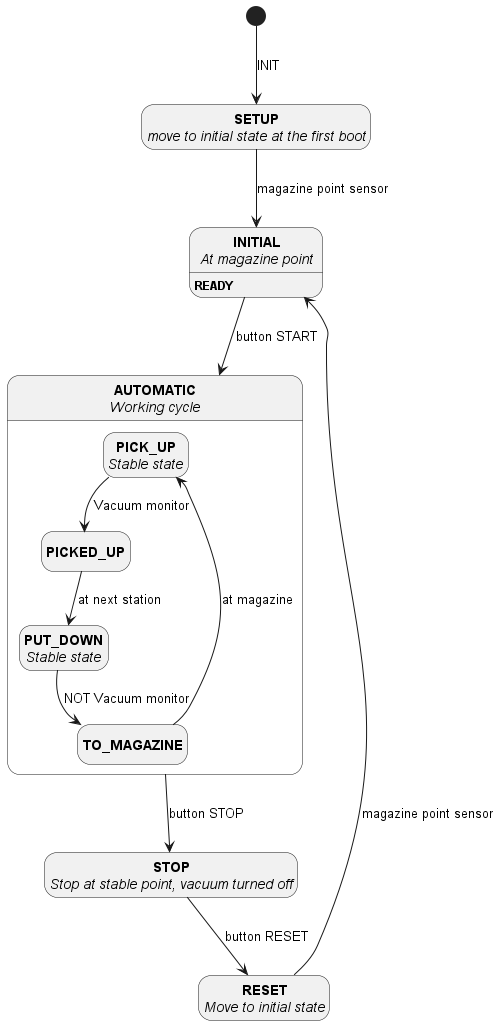

The diagram above was rendered by PlantUML. Its source (embedded in the PNG):
@startuml Transport Unit 
hide empty description


[*] --> SETUP: INIT

State "<b>SETUP</b>\n<i>move to initial state at the first boot</i>" as SETUP
State "<b>INITIAL</b>\n<i>At magazine point</i>" as INITIAL
State "<b>AUTOMATIC</b>\n<i>Working cycle</i>" as AUTO
State "<b>STOP</b>\n<i>Stop at stable point, vacuum turned off</i>" as STOP
State "<b>RESET</b>\n<i>Move to initial state</i>" as RESET

SETUP-->INITIAL: magazine point sensor 
INITIAL-->AUTO: button START
AUTO-->STOP: button STOP
STOP-->RESET: button RESET
RESET --> INITIAL:magazine point sensor 



state INITIAL{
    INITIAL:<b>READY</b> 

}

state AUTO{
    State "<b>PICK_UP</b>\n<i>Stable state</i>" as PICK_UP
    State "<b>PICKED_UP</b>" as PICKED_UP
    State "<b>PUT_DOWN</b>\n<i>Stable state</i>" as PD
    State "<b>TO_MAGAZINE</b>" as TM
    PICK_UP-->PICKED_UP: Vacuum monitor 
    PICKED_UP --> PD: at next station
    PD -->TM: NOT Vacuum monitor
    TM --> PICK_UP: at magazine
    

}  




@enduml